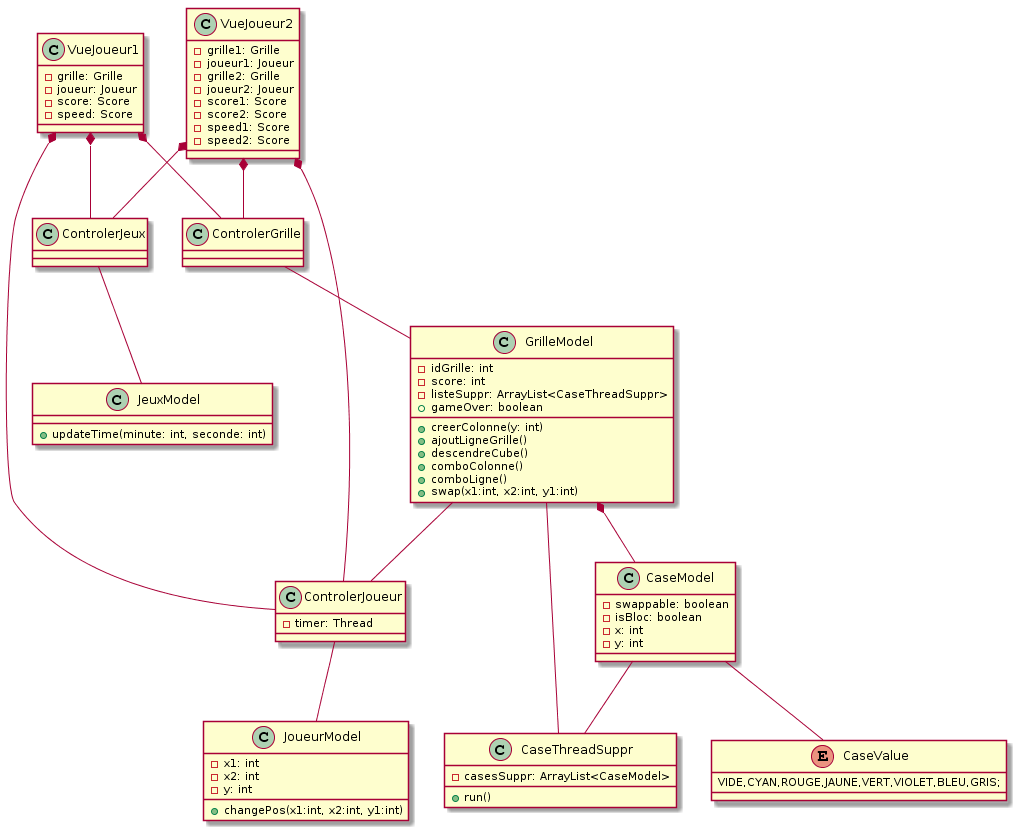

The diagram above was rendered by PlantUML. Its source (embedded in the PNG):
@startuml
GrilleModel -- ControlerJoueur
ControlerJoueur -- JoueurModel
ControlerJeux -- JeuxModel


ControlerGrille -- GrilleModel
GrilleModel -- CaseThreadSuppr
GrilleModel *-- CaseModel
CaseModel -- CaseThreadSuppr
CaseModel -- CaseValue
VueJoueur1 *-- ControlerJeux
VueJoueur2 *-- ControlerJeux
VueJoueur1 *-- ControlerGrille
VueJoueur2 *-- ControlerGrille
VueJoueur1 *-- ControlerJoueur
VueJoueur2 *-- ControlerJoueur


class GrilleModel {
 -idGrille: int
 -score: int
 -listeSuppr: ArrayList<CaseThreadSuppr>
 +creerColonne(y: int)
 +ajoutLigneGrille()
 +descendreCube()
 +comboColonne()
 +comboLigne()
 +gameOver: boolean
 +swap(x1:int, x2:int, y1:int)
}

enum CaseValue {
 VIDE,CYAN,ROUGE,JAUNE,VERT,VIOLET,BLEU,GRIS;
}

class CaseThreadSuppr{
 -casesSuppr: ArrayList<CaseModel>
 +run()
}

class JeuxModel {
 +updateTime(minute: int, seconde: int)
}

class CaseModel {
 -swappable: boolean
 -isBloc: boolean
 -x: int
 -y: int
}

class JoueurModel {
 -x1: int
 -x2: int
 -y: int
 +changePos(x1:int, x2:int, y1:int)
}

class ControlerJoueur {
  -timer: Thread
}

class VueJoueur1 {
 -grille: Grille
 -joueur: Joueur
 -score: Score
 -speed: Score
}

class VueJoueur2 {
 -grille1: Grille
 -joueur1: Joueur
 -grille2: Grille
 -joueur2: Joueur
 -score1: Score
 -score2: Score
 -speed1: Score
 -speed2: Score
}
@enduml